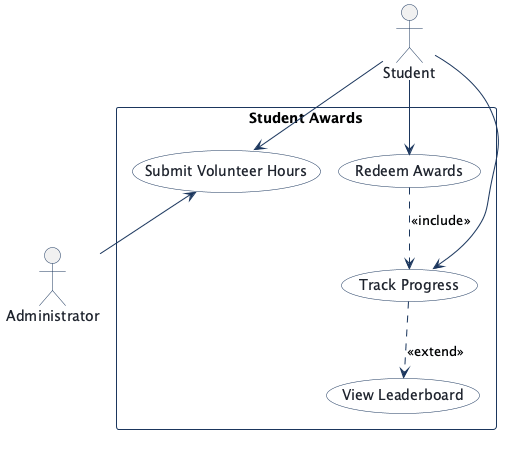

The diagram above was rendered by PlantUML. Its source (embedded in the PNG):
@startuml
!pragma layout smetana
!pragma layout smetana
skinparam shadowing false
skinparam actorBorderColor #1B365D
skinparam actorFontColor #1E232D
skinparam usecaseBackgroundColor #FFFFFF
skinparam usecaseBorderColor #1B365D
skinparam usecaseFontColor #1E232D
skinparam rectangleBorderColor #1B365D
skinparam rectangleBackgroundColor #F8FAFC
skinparam arrowColor #1B365D

actor "Student" as Student

rectangle "Student Awards" {
  usecase "Submit Volunteer Hours" as Submit_Volunteer_Hours
  usecase "Track Progress" as Track_Progress
  usecase "View Leaderboard" as View_Leaderboard
  usecase "Redeem Awards" as Redeem_Awards
}

actor "Administrator" as Administrator

Student --> Submit_Volunteer_Hours
Submit_Volunteer_Hours <-- Administrator
Student --> Track_Progress
Track_Progress ..> View_Leaderboard : <<extend>>
Student --> Redeem_Awards
Redeem_Awards ..> Track_Progress : <<include>>

@enduml